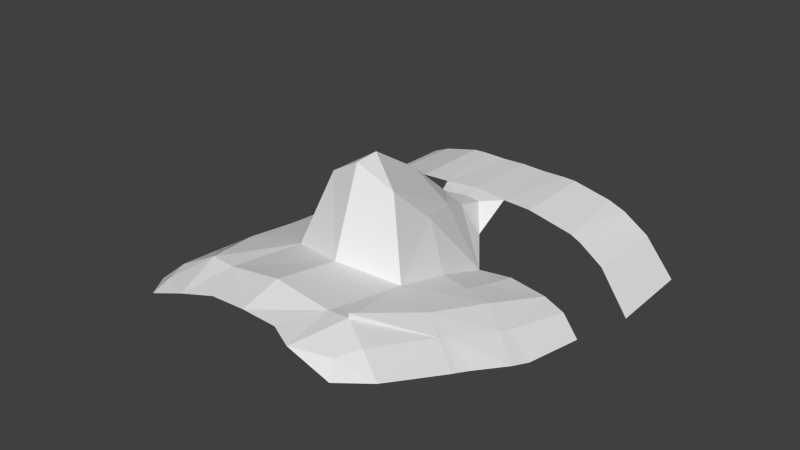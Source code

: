# Source: head.blend  (saved by Blender 2.66.1; exported with 4.5.12 LTS)
import bpy
from mathutils import Matrix  # noqa: F401  (used for matrix-valued properties, if any)

bpy.ops.wm.read_factory_settings(use_empty=True)
scene = bpy.context.scene
scene.name = 'Scene'

# ---- collections
col_collection_1 = bpy.data.collections.new('Collection 1'); scene.collection.children.link(col_collection_1)

# ---- materials (node trees are filled in below, after node groups)
mat_material = bpy.data.materials.new('Material')
mat_material.alpha_threshold = 0.0
mat_material.use_transparent_shadow = False
mat_material.roughness = 0.5
mat_material.line_color = (0.0, 0.0, 0.0, 1.0)

# ---- material node trees

# ---- world
world_world = bpy.data.worlds.new('World'); scene.world = world_world
world_world.color = (0.05088, 0.05088, 0.05088)
world_world.use_sun_shadow = False
world_world.sun_shadow_jitter_overblur = 0.0
world_world.cycles.sampling_method = 'MANUAL'
world_world.cycles.sample_map_resolution = 256

# ---- meshes
me_head_001 = bpy.data.meshes.new('head.001')
me_head_001.from_pydata([(-0.01102, -0.002516, 0.1249), (-0.004673, 0.04594, 0.1021), (-0.01892, -0.008888, 0.1016), (-0.01105, 0.05044, 0.1028), (0.0, 0.04638, 0.1024), (0.0, -0.004846, 0.1314), (0.0, 0.003099, 0.1319), (-0.01696, 0.03019, 0.08888), (0.0, -0.01463, 0.1049), (-0.02485, -0.03644, 0.1069), (-0.01783, -0.03624, 0.1062), (-0.03752, 0.006111, 0.09632), (0.0, -0.03649, 0.109), (0.0, 0.05191, 0.1031), (-0.005057, 0.03652, 0.1045), (-0.009974, 0.03942, 0.09496), (0.0, 0.03499, 0.1082), (-0.007717, 0.0257, 0.11), (-0.01296, 0.0112, 0.1121), (-0.03323, -0.01467, 0.1015), (0.0, 0.01999, 0.1212), (-0.01858, 0.01028, 0.09655), (-0.04174, 0.02793, 0.09009), (-0.03511, 0.05111, 0.09862), (-0.05723, 0.04895, 0.07874), (-0.01943, -0.05284, 0.1046), (0.0, -0.04901, 0.1056), (-0.01144, -0.049, 0.1051), (-0.03265, -0.05213, 0.09938), (-0.03798, 0.07873, 0.0966), (-0.03856, 0.05123, 0.09683), (-0.02034, 0.05055, 0.1023), (-0.04606, -0.02189, 0.09175), (-0.02485, -0.03643, 0.1083), (-0.05464, 0.02557, 0.08193), (-0.05297, 0.0038, 0.08483), (-0.03979, -0.04294, 0.09734), (-0.04655, -0.01939, 0.09104), (-0.05175, -0.002974, 0.08671), (-0.04748, -0.01577, 0.09007), (-0.04105, -0.03888, 0.09628), (-0.02745, -0.002006, 0.09928), (-0.02881, 0.01631, 0.09429), (-0.02861, 0.008072, 0.09656), (-0.02646, -0.01193, 0.1015), (-0.0293, 0.02894, 0.09124), (-0.03371, -0.03828, 0.1028), (-0.03022, -0.04787, 0.1031), (-0.04869, 0.02723, 0.08764), (-0.03995, -0.01562, 0.09719), (-0.04525, 0.004497, 0.09163), (-0.03307, -0.04053, 0.1033), (-0.0395, -0.01732, 0.09765), (-0.04446, 0.001232, 0.0927), (-0.03922, -0.01847, 0.09802), (-0.04676, 0.0506, 0.09163), (-0.01579, 0.07771, 0.1024), (-0.05624, 0.07944, 0.07823), (-0.00771, 0.07764, 0.1023), (-0.01998, 0.07773, 0.1022), (-0.04646, 0.07886, 0.09087), (-0.03239, 0.07847, 0.099), (0.0, 0.0776, 0.1026)], [], [(4, 1, 14), (13, 62, 58, 3), (5, 0, 8), (5, 6, 0), (17, 20, 16), (1, 4, 13), (10, 12, 8), (43, 21, 7, 42), (2, 9, 10), (21, 43, 41, 2), (1, 13, 3), (0, 17, 18), (14, 1, 15), (4, 14, 16), (44, 2, 41), (33, 9, 44, 19), (20, 0, 6), (0, 2, 8), (8, 2, 10), (18, 17, 7), (21, 18, 7), (20, 17, 0), (15, 7, 14), (2, 0, 18), (18, 21, 2), (45, 42, 7), (14, 17, 16), (1, 3, 15), (23, 31, 59, 61), (7, 17, 14), (57, 24, 55, 60), (25, 27, 10), (10, 27, 26, 12), (10, 9, 47, 28, 25), (61, 29, 23), (29, 30, 23), (31, 3, 56, 59), (58, 56, 3), (35, 38, 53, 50), (52, 37, 32, 54), (40, 46, 54, 32), (48, 34, 35, 50), (40, 36, 51, 46), (43, 11, 41), (36, 28, 47, 51), (37, 52, 49, 39), (49, 53, 38, 39), (11, 43, 42), (19, 44, 41, 11), (22, 11, 42, 45), (9, 2, 44), (50, 53, 11), (46, 9, 33, 19, 54), (46, 51, 9), (51, 47, 9), (19, 11, 53, 49), (19, 52, 54), (22, 48, 50, 11), (52, 19, 49), (60, 55, 30, 29)])
me_head_001.materials.append(mat_material)
me_head_001.use_remesh_preserve_volume = False
me_head_001.use_remesh_preserve_attributes = False
me_head_001.use_mirror_vertex_groups = False
me_head_001.update()

# ---- objects
ob_head = bpy.data.objects.new('head', me_head_001)
ob_left_eye_left = bpy.data.objects.new('left_eye_left', None)
ob_left_eye_right = bpy.data.objects.new('left_eye_right', None)
ob_mouth_left = bpy.data.objects.new('mouth_left', None)
ob_mouth_right = bpy.data.objects.new('mouth_right', None)
ob_right_eye_left = bpy.data.objects.new('right_eye_left', None)
ob_right_eye_right = bpy.data.objects.new('right_eye_right', None)
ob_nose = bpy.data.objects.new('nose', None)

# ---- transforms, parenting, visibility, modifiers, constraints
ob_head.location = (0.0, 0.0, 0.0)
ob_head.show_wire = True
ob_head.lineart.crease_threshold = 0.0
_m = ob_head.modifiers.new('Mirror', 'MIRROR')
_m.use_clip = True
ob_left_eye_left.location = (0.0481, 0.0356, 0.08034)
ob_left_eye_left.empty_display_type = 'SPHERE'
ob_left_eye_left.empty_display_size = 0.002
ob_left_eye_left.empty_image_offset = (0.0, 0.0)
ob_left_eye_left.lineart.crease_threshold = 0.0
ob_left_eye_right.location = (0.01796, 0.03475, 0.08638)
ob_left_eye_right.empty_display_type = 'SPHERE'
ob_left_eye_right.empty_display_size = 0.002
ob_left_eye_right.empty_image_offset = (0.0, 0.0)
ob_left_eye_right.lineart.crease_threshold = 0.0
ob_mouth_left.location = (0.02963, -0.03935, 0.09342)
ob_mouth_left.empty_display_type = 'SPHERE'
ob_mouth_left.empty_display_size = 0.002
ob_mouth_left.empty_image_offset = (0.0, 0.0)
ob_mouth_left.lineart.crease_threshold = 0.0
ob_mouth_right.location = (-0.02963, -0.03935, 0.09342)
ob_mouth_right.empty_display_type = 'SPHERE'
ob_mouth_right.empty_display_size = 0.002
ob_mouth_right.empty_image_offset = (0.0, 0.0)
ob_mouth_right.lineart.crease_threshold = 0.0
ob_right_eye_left.location = (-0.01796, 0.03475, 0.08638)
ob_right_eye_left.empty_display_type = 'SPHERE'
ob_right_eye_left.empty_display_size = 0.002
ob_right_eye_left.empty_image_offset = (0.0, 0.0)
ob_right_eye_left.lineart.crease_threshold = 0.0
ob_right_eye_right.location = (-0.05479, 0.03166, 0.07591)
ob_right_eye_right.empty_display_type = 'SPHERE'
ob_right_eye_right.empty_display_size = 0.002
ob_right_eye_right.empty_image_offset = (0.0, 0.0)
ob_right_eye_right.lineart.crease_threshold = 0.0
ob_nose.location = (3.396e-10, -0.002312, 0.1315)
ob_nose.empty_display_type = 'SPHERE'
ob_nose.empty_display_size = 0.002
ob_nose.empty_image_offset = (0.0, 0.0)
ob_nose.lineart.crease_threshold = 0.0

# ---- collection membership
col_collection_1.objects.link(ob_head)
col_collection_1.objects.link(ob_left_eye_left)
col_collection_1.objects.link(ob_left_eye_right)
col_collection_1.objects.link(ob_mouth_left)
col_collection_1.objects.link(ob_mouth_right)
col_collection_1.objects.link(ob_right_eye_left)
col_collection_1.objects.link(ob_right_eye_right)
col_collection_1.objects.link(ob_nose)

# ---- scene / render settings (as saved in the file)
scene.frame_start = 1; scene.frame_end = 250; scene.frame_set(1)
scene.render.engine = 'BLENDER_EEVEE_NEXT'
scene.render.image_settings.color_mode = 'RGB'
scene.render.image_settings.compression = 90
scene.render.resolution_percentage = 50
scene.render.dither_intensity = 0.0
scene.render.bake_margin = 2
scene.render.bake_bias = 0.0
scene.cycles.use_denoising = False
scene.cycles.samples = 10
scene.cycles.sampling_pattern = 'TABULATED_SOBOL'
scene.cycles.light_sampling_threshold = 0.0
scene.cycles.use_adaptive_sampling = False
scene.cycles.use_light_tree = False
scene.cycles.blur_glossy = 0.0
scene.cycles.volume_bounces = 1
scene.cycles.pixel_filter_type = 'GAUSSIAN'
scene.cycles.sample_clamp_indirect = 0.0
scene.view_settings.view_transform = 'Standard'
bpy.context.view_layer.update()

# ---- added for rendering (the .blend has no active camera and no usable light): camera, sun
cam_auto = bpy.data.cameras.new('AutoCamera')
cam_auto.lens = 50.0
cam_auto.sensor_width = 36.0
cam_auto.clip_end = 1000.0
ob_auto_camera = bpy.data.objects.new('AutoCamera', cam_auto)
scene.collection.objects.link(ob_auto_camera)
ob_auto_camera.location = (0.185045, -0.208753, 0.25312)
ob_auto_camera.rotation_euler = (1.09748, -7.21219e-08, 0.694738)
scene.camera = ob_auto_camera
light_auto_sun = bpy.data.lights.new('AutoSun', 'SUN')
light_auto_sun.energy = 3.0
light_auto_sun.angle = 0.0523599
ob_auto_sun = bpy.data.objects.new('AutoSun', light_auto_sun)
scene.collection.objects.link(ob_auto_sun)
ob_auto_sun.rotation_euler = (0.872665, 0.174533, 0.523599)
bpy.context.view_layer.update()
